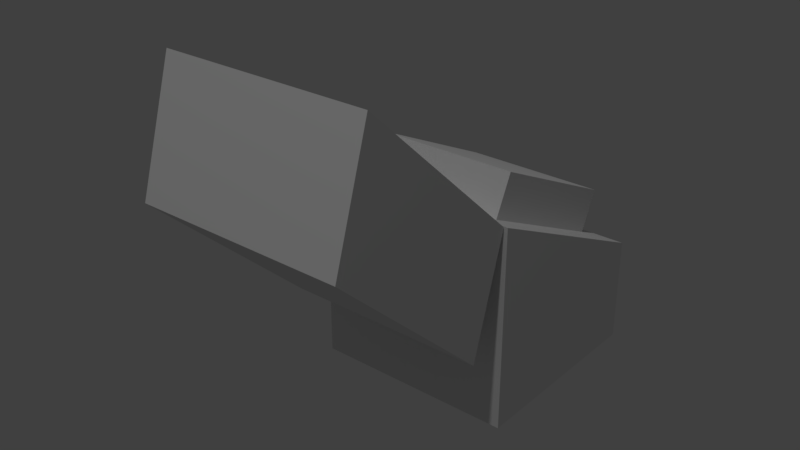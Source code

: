 # Source: button.blend  (saved by Blender 2.78.0; exported with 4.5.12 LTS)
import bpy
from mathutils import Matrix  # noqa: F401  (used for matrix-valued properties, if any)

bpy.ops.wm.read_factory_settings(use_empty=True)
scene = bpy.context.scene
scene.name = 'Scene'

# ---- collections
col_collection_1 = bpy.data.collections.new('Collection 1'); scene.collection.children.link(col_collection_1)

# ---- materials (node trees are filled in below, after node groups)
mat_mat_button_glass = bpy.data.materials.new('MAT_button_glass')
mat_mat_button_glass.alpha_threshold = 0.0
mat_mat_button_glass.use_transparent_shadow = False
mat_mat_button_glass.roughness = 0.5
mat_material_001 = bpy.data.materials.new('Material.001')
mat_material_001.alpha_threshold = 0.0
mat_material_001.use_transparent_shadow = False
mat_material_001.roughness = 0.5
mat_mat_base_button = bpy.data.materials.new('MAT_base_button')
mat_mat_base_button.alpha_threshold = 0.0
mat_mat_base_button.use_transparent_shadow = False
mat_mat_base_button.roughness = 0.5

# ---- material node trees

# ---- world
world_world = bpy.data.worlds.new('World'); scene.world = world_world
world_world.color = (0.05088, 0.05088, 0.05088)
world_world.use_sun_shadow = False
world_world.sun_shadow_jitter_overblur = 0.0
world_world.cycles.sampling_method = 'MANUAL'

# ---- lights
light_point = bpy.data.lights.new('Point', 'POINT')
light_point.transmission_factor = 0.0
light_point.energy = 100.0
light_point.shadow_buffer_clip_start = 0.5
light_point.shadow_soft_size = 0.1
light_point.shadow_maximum_resolution = 0.006
light_point.use_absolute_resolution = True

# ---- meshes
me_cube_013 = bpy.data.meshes.new('Cube.013')
me_cube_013.from_pydata([(-0.1355, -2.98e-08, -8.941e-08), (-0.1355, 0.271, -0.1295), (0.1355, 0.271, -0.1295), (0.1355, -2.98e-08, -8.941e-08), (-0.1355, -2.98e-08, 0.1643), (-0.1355, 0.271, 0.0348), (0.1355, 0.271, 0.0348), (0.1355, -2.98e-08, 0.1643)], [], [(2, 3, 7, 6), (0, 1, 5, 4), (3, 0, 4, 7), (1, 2, 6, 5), (4, 5, 6, 7)])
_uv = me_cube_013.uv_layers.new(name='UVMap')
_uv.uv.foreach_set('vector', [0.8513, 0.9023, 0.3738, 0.9023, 0.2612, 0.6666, 0.7388, 0.6666, 0.3738, 9.502e-05, 0.8513, 9.497e-05, 0.7388, 0.2357, 0.2612, 0.2357, 9.497e-05, 0.6666, 9.497e-05, 0.2357, 0.2612, 0.2357, 0.2612, 0.6666, 0.9999, 0.2357, 0.9999, 0.6666, 0.7388, 0.6666, 0.7388, 0.2357, 0.2612, 0.2357, 0.7388, 0.2357, 0.7388, 0.6666, 0.2612, 0.6666])
me_cube_013.materials.append(mat_mat_button_glass)
me_cube_013.use_remesh_preserve_volume = False
me_cube_013.use_remesh_preserve_attributes = False
me_cube_013.use_mirror_vertex_groups = False
me_cube_013.update()
me_cube_017 = bpy.data.meshes.new('Cube.017')
me_cube_017.from_pydata([(-0.0951, -0.1172, 0.009416), (-0.0951, 0.08095, -0.08521), (0.0951, -0.1172, 0.009416), (0.0951, 0.08095, -0.08521), (-0.0951, -0.09255, 0.06091), (-0.0951, 0.1055, -0.03371), (0.0951, 0.1055, -0.03371), (0.0951, -0.09255, 0.06091)], [], [(2, 3, 6, 7), (6, 5, 4, 7), (1, 0, 4, 5), (0, 2, 7, 4), (3, 1, 5, 6)])
_uv = me_cube_017.uv_layers.new(name='UVMap')
_uv.uv.foreach_set('vector', [0.02701, 9.345e-05, 0.973, 9.351e-05, 0.973, 0.02701, 0.02701, 0.02701, 0.973, 0.02701, 0.973, 0.8466, 0.02701, 0.8466, 0.02701, 0.02701, 0.973, 0.8735, 0.02701, 0.8735, 0.02701, 0.8466, 0.973, 0.8466, 9.438e-05, 0.8466, 9.345e-05, 0.02701, 0.02701, 0.02701, 0.02701, 0.8466, 0.9999, 0.02701, 0.9999, 0.8466, 0.973, 0.8466, 0.973, 0.02701])
me_cube_017.materials.append(mat_material_001)
me_cube_017.use_remesh_preserve_volume = False
me_cube_017.use_remesh_preserve_attributes = False
me_cube_017.use_mirror_vertex_groups = False
me_cube_017.update()
me_cube_001 = bpy.data.meshes.new('Cube.001')
me_cube_001.from_pydata([(-0.1355, -0.1188, -0.1093), (-0.0951, -0.0823, 0.1443), (-0.1355, 0.1523, -0.1093), (-0.0951, 0.1158, 0.04968), (0.1355, -0.1188, -0.1093), (0.0951, -0.0823, 0.1443), (0.1355, 0.1523, -0.1093), (0.0951, 0.1158, 0.04968), (-0.1355, -0.1188, 0.1617), (-0.1355, -0.1188, 0.1617), (-0.1355, 0.1523, 0.03226), (-0.1355, 0.1523, 0.03226), (0.1355, 0.1523, 0.03226), (0.1355, 0.1523, 0.03226), (0.1355, -0.1188, 0.1617), (0.1355, -0.1188, 0.1617)], [], [(0, 8, 11, 2), (2, 11, 13, 6), (6, 13, 15, 4), (4, 15, 8, 0), (2, 6, 4, 0), (1, 3, 10, 9), (3, 7, 12, 10), (7, 5, 14, 12), (5, 1, 9, 14)])
_uv = me_cube_001.uv_layers.new(name='UVMap')
_uv.uv.foreach_set('vector', [0.2754, 0.4192, 0.0001047, 0.4192, 0.1316, 0.1439, 0.2754, 0.1439, 0.2754, 0.1439, 0.2754, 0.0001047, 0.5508, 0.0001047, 0.5508, 0.1439, 0.5508, 0.1439, 0.6946, 0.1439, 0.8261, 0.4192, 0.5508, 0.4192, 0.5508, 0.4192, 0.5508, 0.6946, 0.2754, 0.6946, 0.2754, 0.4192, 0.2754, 0.1439, 0.5508, 0.1439, 0.5508, 0.4192, 0.2754, 0.4192, 0.04116, 0.7358, 0.04116, 0.9588, 0.0001047, 0.9999, 0.0001048, 0.6948, 0.04116, 0.9588, 0.2344, 0.9588, 0.2754, 0.9999, 0.0001047, 0.9999, 0.2344, 0.9588, 0.2344, 0.7358, 0.2754, 0.6948, 0.2754, 0.9999, 0.2344, 0.7358, 0.04116, 0.7358, 0.0001048, 0.6948, 0.2754, 0.6948])
me_cube_001.materials.append(mat_mat_base_button)
me_cube_001.use_remesh_preserve_volume = False
me_cube_001.use_remesh_preserve_attributes = False
me_cube_001.use_mirror_vertex_groups = False
me_cube_001.update()

# ---- objects
ob_point = bpy.data.objects.new('Point', light_point)
ob_button_top = bpy.data.objects.new('button_top', me_cube_013)
ob_button_button = bpy.data.objects.new('button_button', me_cube_017)
ob_button_base = bpy.data.objects.new('button_base', me_cube_001)

# ---- transforms, parenting, visibility, modifiers, constraints
ob_point.location = (0.3517, -1.613, 3.677)
ob_point.lineart.crease_threshold = 0.0
ob_button_top.location = (-0.004745, -0.09157, 0.06231)
ob_button_top.rotation_euler = (2.846, -0.0, 0.0)
ob_button_top.show_transparent = True
ob_button_top.use_shape_key_edit_mode = True
ob_button_top.lineart.crease_threshold = 0.0
_vg = ob_button_top.vertex_groups.new(name='button_top')
_vg = ob_button_top.vertex_groups.new(name='button_bot')
_vg = ob_button_top.vertex_groups.new(name='flip_bone')
ob_button_button.location = (-2.384e-07, 0.06283, 0.03602)
ob_button_button.lineart.crease_threshold = 0.0
_vg = ob_button_button.vertex_groups.new(name='button_top')
_vg = ob_button_button.vertex_groups.new(name='button_bot')
ob_button_base.location = (1.192e-07, 0.02797, -0.09887)
ob_button_base.use_shape_key_edit_mode = True
ob_button_base.lineart.crease_threshold = 0.0
_vg = ob_button_base.vertex_groups.new(name='button_top')
_vg = ob_button_base.vertex_groups.new(name='button_bot')

# ---- collection membership
col_collection_1.objects.link(ob_point)
col_collection_1.objects.link(ob_button_top)
col_collection_1.objects.link(ob_button_button)
col_collection_1.objects.link(ob_button_base)

# ---- scene / render settings (as saved in the file)
scene.frame_start = 1; scene.frame_end = 250; scene.frame_set(19)
scene.render.engine = 'BLENDER_EEVEE_NEXT'
scene.render.resolution_percentage = 50
scene.render.dither_intensity = 0.0
scene.cycles.use_denoising = False
scene.cycles.samples = 128
scene.cycles.sampling_pattern = 'TABULATED_SOBOL'
scene.cycles.light_sampling_threshold = 0.0
scene.cycles.use_adaptive_sampling = False
scene.cycles.use_light_tree = False
scene.cycles.blur_glossy = 0.0
scene.cycles.sample_clamp_indirect = 0.0
scene.view_settings.view_transform = 'Standard'
bpy.context.view_layer.update()

# ---- added for rendering (the .blend has no active camera): camera
cam_auto = bpy.data.cameras.new('AutoCamera')
cam_auto.lens = 50.0
cam_auto.sensor_width = 36.0
cam_auto.clip_end = 1000.0
ob_auto_camera = bpy.data.objects.new('AutoCamera', cam_auto)
scene.collection.objects.link(ob_auto_camera)
ob_auto_camera.location = (0.735032, -0.994107, 0.618358)
ob_auto_camera.rotation_euler = (1.09748, -7.21219e-08, 0.694738)
scene.camera = ob_auto_camera
bpy.context.view_layer.update()
